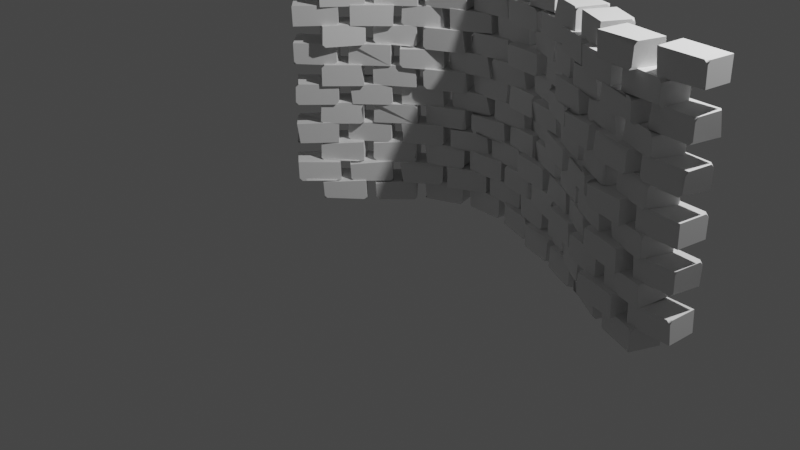 # Source: BrickWall.blend  (saved by Blender 3.1.7; exported with 4.5.12 LTS)
import bpy
from mathutils import Matrix  # noqa: F401  (used for matrix-valued properties, if any)

bpy.ops.wm.read_factory_settings(use_empty=True)
scene = bpy.context.scene
scene.name = 'Scene'

# ---- collections
col_collection = bpy.data.collections.new('Collection'); scene.collection.children.link(col_collection)

# ---- node groups
ng_geometry_nodes = bpy.data.node_groups.new('Geometry Nodes', 'GeometryNodeTree')
_s = ng_geometry_nodes.interface.new_socket(name='Geometry', in_out='OUTPUT', socket_type='NodeSocketGeometry')
_s = ng_geometry_nodes.interface.new_socket(name='Geometry', in_out='INPUT', socket_type='NodeSocketGeometry')
ng_geometry_nodes.is_modifier = True
_N = ng_geometry_nodes.nodes; _L = ng_geometry_nodes.links
n0 = _N.new('GeometryNodeStoreNamedAttribute'); n0.name = 'Store Named Attribute'; n0.location = (1257, 57)
n0.data_type = 'FLOAT_VECTOR'
n0.domain = 'CORNER'
n0.inputs[2].default_value = 'uv_map'
n1 = _N.new('GeometryNodeInputPosition'); n1.name = 'Position'; n1.location = (-1749, -622)
n2 = _N.new('GeometryNodeFieldAtIndex'); n2.name = 'Field at Index'; n2.location = (-1421, -431)
n2.data_type = 'FLOAT_VECTOR'
n3 = _N.new('GeometryNodeSetPosition'); n3.name = 'Set Position'; n3.location = (-1020, -304)
n4 = _N.new('GeometryNodeInputIndex'); n4.name = 'Index'; n4.location = (-1747, -568)
n5 = _N.new('GeometryNodeInputIndex'); n5.name = 'Index.001'; n5.location = (-1023, -535)
n6 = _N.new('GeometryNodeAttributeStatistic'); n6.name = 'Attribute Statistic'; n6.location = (-825, -192)
n6.width = 118
n7 = _N.new('ShaderNodeMath'); n7.name = 'Math.002'; n7.location = (-676, -370)
n7.operation = 'SUBTRACT'
n7.inputs[1].default_value = 1.0
n8 = _N.new('ShaderNodeMath'); n8.name = 'Math.001'; n8.location = (-497, -454)
n8.operation = 'GREATER_THAN'
n9 = _N.new('GeometryNodeDeleteGeometry'); n9.name = 'Delete Geometry'; n9.location = (-307, -226)
n10 = _N.new('ShaderNodeMath'); n10.name = 'Math'; n10.location = (-1581, -615)
n10.hide = True
n10.inputs[1].default_value = 1.0
n11 = _N.new('ShaderNodeMix'); n11.name = 'Mix'; n11.location = (-1247, -402)
n11.data_type = 'RGBA'
n11.inputs[0].default_value = 0.475
n12 = _N.new('GeometryNodeFieldAtIndex'); n12.name = 'Field at Index.001'; n12.location = (-1422, -592)
n12.data_type = 'FLOAT_VECTOR'
n13 = _N.new('NodeGroupInput'); n13.name = 'Group Input'; n13.location = (-1515, -250)
n14 = _N.new('GeometryNodeResampleCurve'); n14.name = 'Resample Curve'; n14.location = (-1337, -195)
n14.keep_last_segment = False
n14.inputs[3].default_value = 0.41
n15 = _N.new('ShaderNodeMath'); n15.name = 'Math.003'; n15.location = (-945, 26)
n15.operation = 'MODULO'
n15.inputs[1].default_value = 2.0
n16 = _N.new('GeometryNodeSeparateGeometry'); n16.name = 'Separate Geometry'; n16.location = (-763, 157)
n17 = _N.new('GeometryNodeInstanceOnPoints'); n17.name = 'Instance on Points.002'; n17.location = (-135, -156)
n18 = _N.new('GeometryNodeJoinGeometry'); n18.name = 'Join Geometry'; n18.location = (112, 50)
n19 = _N.new('GeometryNodeRealizeInstances'); n19.name = 'Realize Instances'; n19.location = (285, 76)
n20 = _N.new('GeometryNodeInstanceOnPoints'); n20.name = 'Instance on Points.001'; n20.location = (1584, 125)
n21 = _N.new('GeometryNodeSetPosition'); n21.name = 'Set Position.001'; n21.location = (1068, 100)
n22 = _N.new('GeometryNodeInputNormal'); n22.name = 'Normal'; n22.location = (744, -49)
n22.legacy_corner_normals = True
n23 = _N.new('ShaderNodeVectorMath'); n23.name = 'Vector Math.001'; n23.location = (905, 8)
n23.operation = 'SCALE'
n24 = _N.new('FunctionNodeRandomValue'); n24.name = 'Random Value.001'; n24.location = (583, -73)
n25 = _N.new('ShaderNodeMath'); n25.name = 'Math.005'; n25.location = (405, -15)
n25.operation = 'MULTIPLY'
n25.inputs[1].default_value = -1.0
n26 = _N.new('ShaderNodeValue'); n26.name = 'Value.001'; n26.location = (227, -152)
n26.outputs[0].default_value = 0.05
n27 = _N.new('GeometryNodeInstanceOnPoints'); n27.name = 'Instance on Points'; n27.location = (-137, 183)
n28 = _N.new('GeometryNodeRealizeInstances'); n28.name = 'Realize Instances.001'; n28.location = (1757, 150)
n29 = _N.new('GeometryNodeInputTangent'); n29.name = 'Curve Tangent'; n29.location = (1061, -217)
n30 = _N.new('FunctionNodeAlignEulerToVector'); n30.name = 'Align Euler to Vector'; n30.location = (1409, -51)
n31 = _N.new('ShaderNodeVectorMath'); n31.name = 'Vector Math'; n31.location = (1234, -177)
n32 = _N.new('ShaderNodeValue'); n32.name = 'Value'; n32.location = (531, -403)
n32.outputs[0].default_value = 0.1
n33 = _N.new('ShaderNodeCombineXYZ'); n33.name = 'Combine XYZ'; n33.location = (1063, -277)
n34 = _N.new('FunctionNodeRandomValue'); n34.name = 'Random Value'; n34.location = (888, -324)
n35 = _N.new('ShaderNodeMath'); n35.name = 'Math.004'; n35.location = (714, -266)
n35.operation = 'MULTIPLY'
n35.inputs[1].default_value = -1.0
n36 = _N.new('GeometryNodeSubdivideMesh'); n36.name = 'Subdivide Mesh'; n36.location = (1407, 54)
n37 = _N.new('GeometryNodeMeshCube'); n37.name = 'Cube'; n37.location = (1232, 57)
n37.inputs[0].default_value = (0.45, 0.3, 0.22)
n38 = _N.new('GeometryNodeSetPosition'); n38.name = 'Set Position.002'; n38.location = (2278, 177)
n39 = _N.new('ShaderNodeVectorMath'); n39.name = 'Vector Math.002'; n39.location = (1935, 88)
n39.operation = 'SUBTRACT'
n39.inputs[1].default_value = (0.5, 0.5, 0.5)
n40 = _N.new('ShaderNodeVectorMath'); n40.name = 'Vector Math.003'; n40.location = (2098, 85)
n40.operation = 'SCALE'
n40.inputs[3].default_value = 0.1
n41 = _N.new('ShaderNodeTexNoise'); n41.name = 'Noise Texture'; n41.location = (1774, 52)
n41.inputs[2].default_value = 1.0
n42 = _N.new('GeometryNodeMeshLine'); n42.name = 'Mesh Line'; n42.location = (-1335, 83)
n42.inputs[0].default_value = 12
n42.inputs[3].default_value = (0.0, 0.0, 0.21)
n43 = _N.new('GeometryNodeInputIndex'); n43.name = 'Index.002'; n43.location = (-1122, -54)
n44 = _N.new('NodeGroupOutput'); n44.name = 'Group Output'; n44.location = (2451, 177)
_L.new(n13.outputs[0], n14.inputs[0])
_L.new(n30.outputs[0], n20.inputs[5])
_L.new(n4.outputs[0], n2.inputs[1])
_L.new(n4.outputs[0], n10.inputs[0])
_L.new(n10.outputs[0], n12.inputs[1])
_L.new(n14.outputs[0], n3.inputs[0])
_L.new(n11.outputs[2], n3.inputs[2])
_L.new(n14.outputs[0], n27.inputs[2])
_L.new(n3.outputs[0], n9.inputs[0])
_L.new(n5.outputs[0], n6.inputs[2])
_L.new(n3.outputs[0], n6.inputs[0])
_L.new(n8.outputs[0], n9.inputs[1])
_L.new(n5.outputs[0], n8.inputs[0])
_L.new(n6.outputs[4], n7.inputs[0])
_L.new(n7.outputs[0], n8.inputs[1])
_L.new(n1.outputs[0], n2.inputs[0])
_L.new(n1.outputs[0], n12.inputs[0])
_L.new(n2.outputs[0], n11.inputs[6])
_L.new(n12.outputs[0], n11.inputs[7])
_L.new(n42.outputs[0], n16.inputs[0])
_L.new(n43.outputs[0], n15.inputs[0])
_L.new(n15.outputs[0], n16.inputs[1])
_L.new(n16.outputs[0], n27.inputs[0])
_L.new(n9.outputs[0], n17.inputs[2])
_L.new(n16.outputs[1], n17.inputs[0])
_L.new(n17.outputs[0], n18.inputs[0])
_L.new(n27.outputs[0], n18.inputs[0])
_L.new(n29.outputs[0], n31.inputs[0])
_L.new(n31.outputs[0], n30.inputs[2])
_L.new(n18.outputs[0], n19.inputs[0])
_L.new(n32.outputs[0], n35.inputs[0])
_L.new(n33.outputs[0], n31.inputs[1])
_L.new(n34.outputs[1], n33.inputs[1])
_L.new(n35.outputs[0], n34.inputs[2])
_L.new(n32.outputs[0], n34.inputs[3])
_L.new(n19.outputs[0], n21.inputs[0])
_L.new(n21.outputs[0], n20.inputs[0])
_L.new(n22.outputs[0], n23.inputs[0])
_L.new(n23.outputs[0], n21.inputs[3])
_L.new(n26.outputs[0], n25.inputs[0])
_L.new(n25.outputs[0], n24.inputs[2])
_L.new(n26.outputs[0], n24.inputs[3])
_L.new(n24.outputs[1], n23.inputs[3])
_L.new(n20.outputs[0], n28.inputs[0])
_L.new(n28.outputs[0], n38.inputs[0])
_L.new(n41.outputs[1], n39.inputs[0])
_L.new(n39.outputs[0], n40.inputs[0])
_L.new(n40.outputs[0], n38.inputs[3])
_L.new(n0.outputs[0], n36.inputs[0])
_L.new(n0.outputs[0], n20.inputs[2])
_L.new(n38.outputs[0], n44.inputs[0])
_L.new(n37.outputs[0], n0.inputs[0])
_L.new(n37.outputs[1], n0.inputs[3])
n44.is_active_output = True

# ---- world
world_world = bpy.data.worlds.new('World'); scene.world = world_world
world_world.use_nodes = True; world_world.node_tree.nodes.clear()
_N = world_world.node_tree.nodes; _L = world_world.node_tree.links
n0 = _N.new('ShaderNodeOutputWorld'); n0.name = 'World Output'; n0.location = (300, 300)
n1 = _N.new('ShaderNodeBackground'); n1.name = 'Background'; n1.location = (10, 300)
n1.inputs[0].default_value = (0.05088, 0.05088, 0.05088, 1.0)
_L.new(n1.outputs[0], n0.inputs[0])
n0.is_active_output = True
world_world.color = (0.05088, 0.05088, 0.05088)
world_world.use_sun_shadow = False
world_world.sun_shadow_jitter_overblur = 0.0

# ---- cameras
cam_camera = bpy.data.cameras.new('Camera')
cam_camera.clip_end = 100.0
cam_camera.ortho_scale = 7.314

# ---- lights
light_light = bpy.data.lights.new('Light', 'POINT')
light_light.transmission_factor = 0.0
light_light.energy = 1000.0
light_light.shadow_soft_size = 0.1
light_light.shadow_maximum_resolution = 0.006
light_light.use_absolute_resolution = True

# ---- curves / text
cu_beziercurve = bpy.data.curves.new('BezierCurve', 'CURVE')
cu_beziercurve.dimensions = '3D'
_sp = cu_beziercurve.splines.new('BEZIER'); _sp.bezier_points.add(1)
_sp.bezier_points.foreach_set('co', [-1.0, 0.0, 0.0, 3.453, -0.1439, 0.1179])
_sp.bezier_points.foreach_set('handle_left', [-1.424, -0.5661, 0.0, 2.52, -0.5021, 0.1179])
_sp.bezier_points.foreach_set('handle_right', [0.9074, 2.548, 0.0, 4.453, 0.2399, 0.1179])
for _p, _l, _r in zip(_sp.bezier_points, ['ALIGNED', 'ALIGNED'], ['ALIGNED', 'ALIGNED']): _p.handle_left_type = _l; _p.handle_right_type = _r
_sp.order_u = 0
_sp.order_v = 0
_sp.resolution_u = 40
cu_beziercurve.materials.append(None)
cu_beziercurve.use_path = True
cu_beziercurve.resolution_u = 40
cu_beziercurve.fill_mode = 'FULL'

# ---- objects
ob_light = bpy.data.objects.new('Light', light_light)
ob_camera = bpy.data.objects.new('Camera', cam_camera)
ob_beziercurve = bpy.data.objects.new('BezierCurve', cu_beziercurve)

# ---- transforms, parenting, visibility, modifiers, constraints
ob_light.location = (4.076, 1.005, 5.904)
ob_light.rotation_euler = (0.6503, 0.05522, 1.866)
ob_light.lock_rotations_4d = False
ob_light.empty_display_type = 'ARROWS'
ob_light.color = (0.0, 0.0, 0.0, 0.0)
ob_light.lineart.crease_threshold = 0.0
ob_camera.location = (7.359, -6.926, 4.958)
ob_camera.rotation_euler = (1.109, 0.0, 0.8149)
ob_camera.lock_rotations_4d = False
ob_camera.empty_display_type = 'ARROWS'
ob_camera.color = (0.0, 0.0, 0.0, 0.0)
ob_camera.display_type = 'WIRE'
ob_camera.lineart.crease_threshold = 0.0
ob_beziercurve.location = (-0.2399, 0.0, 0.0)
_m = ob_beziercurve.modifiers.new('GeometryNodes', 'NODES')
_m.node_group = ng_geometry_nodes
_m = ob_beziercurve.modifiers.new('Bevel', 'BEVEL')
_m.width = 1.0
_m.width_pct = 1.0
_m.edge_weight = ''
_m.vertex_weight = ''
_m.angle_limit = 1.562
_m.offset_type = 'PERCENT'
_m.profile = 0.5047
_m.loop_slide = False
_m.harden_normals = True
_m.miter_inner = 'MITER_ARC'
_m.spread = 0.03

# ---- collection membership
col_collection.objects.link(ob_light)
col_collection.objects.link(ob_camera)
col_collection.objects.link(ob_beziercurve)

# ---- scene / render settings (as saved in the file)
scene.camera = ob_camera
scene.frame_start = 1; scene.frame_end = 250; scene.frame_set(97)
scene.render.engine = 'BLENDER_EEVEE_NEXT'
scene.cycles.sampling_pattern = 'TABULATED_SOBOL'
scene.cycles.use_light_tree = False
scene.view_settings.view_transform = 'Filmic'
bpy.context.view_layer.update()
